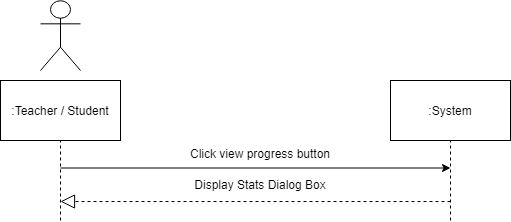

The diagram above was exported from draw.io. Its source (the exported page's mxGraphModel, read from the mxfile embedded in the PNG):
<mxGraphModel dx="840" dy="452" grid="1" gridSize="10" guides="1" tooltips="1" connect="1" arrows="1" fold="1" page="1" pageScale="1" pageWidth="850" pageHeight="1100" math="0" shadow="0">
  <root>
    <mxCell id="0" />
    <mxCell id="1" parent="0" />
    <mxCell id="5JDtgcxGDGDMbNYsSWFW-1" value="" style="endArrow=none;dashed=1;html=1;entryX=0.5;entryY=1;entryDx=0;entryDy=0;" parent="1" target="5JDtgcxGDGDMbNYsSWFW-3" edge="1">
      <mxGeometry width="50" height="50" relative="1" as="geometry">
        <mxPoint x="270" y="260" as="sourcePoint" />
        <mxPoint x="269.5" y="170" as="targetPoint" />
      </mxGeometry>
    </mxCell>
    <mxCell id="5JDtgcxGDGDMbNYsSWFW-2" value="Actor" style="shape=umlActor;verticalLabelPosition=bottom;labelBackgroundColor=#ffffff;verticalAlign=top;html=1;outlineConnect=0;noLabel=1;" parent="1" vertex="1">
      <mxGeometry x="250" y="40" width="40" height="70" as="geometry" />
    </mxCell>
    <mxCell id="5JDtgcxGDGDMbNYsSWFW-3" value=":Teacher / Student" style="rounded=0;whiteSpace=wrap;html=1;" parent="1" vertex="1">
      <mxGeometry x="210" y="120" width="120" height="60" as="geometry" />
    </mxCell>
    <mxCell id="5JDtgcxGDGDMbNYsSWFW-4" value=":System" style="rounded=0;whiteSpace=wrap;html=1;" parent="1" vertex="1">
      <mxGeometry x="600" y="120" width="120" height="60" as="geometry" />
    </mxCell>
    <mxCell id="5JDtgcxGDGDMbNYsSWFW-5" value="" style="endArrow=none;dashed=1;html=1;entryX=0.5;entryY=1;entryDx=0;entryDy=0;" parent="1" target="5JDtgcxGDGDMbNYsSWFW-4" edge="1">
      <mxGeometry width="50" height="50" relative="1" as="geometry">
        <mxPoint x="660" y="260" as="sourcePoint" />
        <mxPoint x="700" y="190" as="targetPoint" />
      </mxGeometry>
    </mxCell>
    <mxCell id="5JDtgcxGDGDMbNYsSWFW-6" value="" style="endArrow=classic;html=1;fontSize=12;" parent="1" edge="1">
      <mxGeometry width="50" height="50" relative="1" as="geometry">
        <mxPoint x="270" y="207.5" as="sourcePoint" />
        <mxPoint x="660" y="207.5" as="targetPoint" />
      </mxGeometry>
    </mxCell>
    <mxCell id="5JDtgcxGDGDMbNYsSWFW-7" value="Click view progress button" style="text;align=center;fontStyle=0;verticalAlign=middle;spacingLeft=3;spacingRight=3;strokeColor=none;rotatable=0;points=[[0,0.5],[1,0.5]];portConstraint=eastwest;fontSize=12;" parent="1" vertex="1">
      <mxGeometry x="430" y="193.5" width="80" as="geometry" />
    </mxCell>
    <mxCell id="5JDtgcxGDGDMbNYsSWFW-8" value="Display Stats Dialog Box&#10;" style="text;align=center;fontStyle=0;verticalAlign=middle;spacingLeft=3;spacingRight=3;strokeColor=none;rotatable=0;points=[[0,0.5],[1,0.5]];portConstraint=eastwest;fontSize=12;" parent="1" vertex="1">
      <mxGeometry x="430" y="227" width="80" height="10" as="geometry" />
    </mxCell>
    <mxCell id="5JDtgcxGDGDMbNYsSWFW-9" value="" style="endArrow=block;dashed=1;endFill=0;endSize=12;html=1;" parent="1" edge="1">
      <mxGeometry width="160" relative="1" as="geometry">
        <mxPoint x="660" y="241" as="sourcePoint" />
        <mxPoint x="270" y="241" as="targetPoint" />
      </mxGeometry>
    </mxCell>
  </root>
</mxGraphModel>